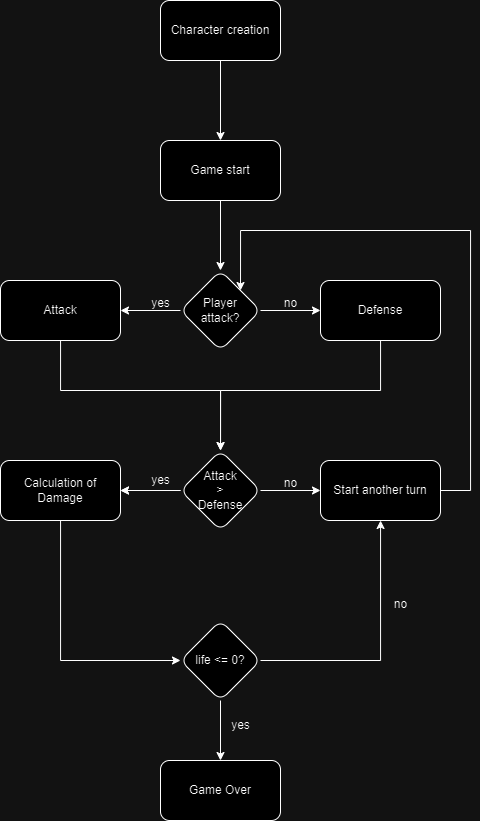

The diagram above was exported from draw.io. Its source (the exported page's mxGraphModel, read from the mxfile embedded in the PNG):
<mxGraphModel dx="1687" dy="920" grid="1" gridSize="10" guides="1" tooltips="1" connect="1" arrows="1" fold="1" page="1" pageScale="1" pageWidth="827" pageHeight="1169" math="0" shadow="0">
  <root>
    <mxCell id="0" />
    <mxCell id="1" parent="0" />
    <mxCell id="mSaJiJVR1rVp2ezp3-f8-4" value="" style="edgeStyle=orthogonalEdgeStyle;rounded=0;orthogonalLoop=1;jettySize=auto;html=1;" edge="1" parent="1" source="mSaJiJVR1rVp2ezp3-f8-2" target="mSaJiJVR1rVp2ezp3-f8-3">
      <mxGeometry relative="1" as="geometry" />
    </mxCell>
    <mxCell id="mSaJiJVR1rVp2ezp3-f8-2" value="Character creation" style="rounded=1;whiteSpace=wrap;html=1;" vertex="1" parent="1">
      <mxGeometry x="330" y="120" width="120" height="60" as="geometry" />
    </mxCell>
    <mxCell id="mSaJiJVR1rVp2ezp3-f8-6" value="" style="edgeStyle=orthogonalEdgeStyle;rounded=0;orthogonalLoop=1;jettySize=auto;html=1;" edge="1" parent="1" source="mSaJiJVR1rVp2ezp3-f8-3" target="mSaJiJVR1rVp2ezp3-f8-5">
      <mxGeometry relative="1" as="geometry" />
    </mxCell>
    <mxCell id="mSaJiJVR1rVp2ezp3-f8-3" value="Game start" style="whiteSpace=wrap;html=1;rounded=1;" vertex="1" parent="1">
      <mxGeometry x="330" y="260" width="120" height="60" as="geometry" />
    </mxCell>
    <mxCell id="mSaJiJVR1rVp2ezp3-f8-8" value="" style="edgeStyle=orthogonalEdgeStyle;rounded=0;orthogonalLoop=1;jettySize=auto;html=1;" edge="1" parent="1" source="mSaJiJVR1rVp2ezp3-f8-5" target="mSaJiJVR1rVp2ezp3-f8-7">
      <mxGeometry relative="1" as="geometry" />
    </mxCell>
    <mxCell id="mSaJiJVR1rVp2ezp3-f8-10" value="" style="edgeStyle=orthogonalEdgeStyle;rounded=0;orthogonalLoop=1;jettySize=auto;html=1;" edge="1" parent="1" source="mSaJiJVR1rVp2ezp3-f8-5" target="mSaJiJVR1rVp2ezp3-f8-9">
      <mxGeometry relative="1" as="geometry" />
    </mxCell>
    <mxCell id="mSaJiJVR1rVp2ezp3-f8-5" value="Player &lt;br&gt;attack?" style="rhombus;whiteSpace=wrap;html=1;rounded=1;" vertex="1" parent="1">
      <mxGeometry x="350" y="390" width="80" height="80" as="geometry" />
    </mxCell>
    <mxCell id="mSaJiJVR1rVp2ezp3-f8-14" value="" style="edgeStyle=orthogonalEdgeStyle;rounded=0;orthogonalLoop=1;jettySize=auto;html=1;" edge="1" parent="1" source="mSaJiJVR1rVp2ezp3-f8-7" target="mSaJiJVR1rVp2ezp3-f8-13">
      <mxGeometry relative="1" as="geometry">
        <Array as="points">
          <mxPoint x="230" y="510" />
          <mxPoint x="390" y="510" />
        </Array>
      </mxGeometry>
    </mxCell>
    <mxCell id="mSaJiJVR1rVp2ezp3-f8-7" value="Attack" style="whiteSpace=wrap;html=1;rounded=1;" vertex="1" parent="1">
      <mxGeometry x="170" y="400" width="120" height="60" as="geometry" />
    </mxCell>
    <mxCell id="mSaJiJVR1rVp2ezp3-f8-15" style="edgeStyle=orthogonalEdgeStyle;rounded=0;orthogonalLoop=1;jettySize=auto;html=1;entryX=0.5;entryY=0;entryDx=0;entryDy=0;" edge="1" parent="1" source="mSaJiJVR1rVp2ezp3-f8-9" target="mSaJiJVR1rVp2ezp3-f8-13">
      <mxGeometry relative="1" as="geometry">
        <Array as="points">
          <mxPoint x="550" y="510" />
          <mxPoint x="390" y="510" />
        </Array>
      </mxGeometry>
    </mxCell>
    <mxCell id="mSaJiJVR1rVp2ezp3-f8-9" value="Defense" style="whiteSpace=wrap;html=1;rounded=1;" vertex="1" parent="1">
      <mxGeometry x="490" y="400" width="120" height="60" as="geometry" />
    </mxCell>
    <mxCell id="mSaJiJVR1rVp2ezp3-f8-11" value="yes&lt;br&gt;" style="text;html=1;align=center;verticalAlign=middle;resizable=0;points=[];autosize=1;strokeColor=none;fillColor=none;" vertex="1" parent="1">
      <mxGeometry x="310" y="408" width="40" height="30" as="geometry" />
    </mxCell>
    <mxCell id="mSaJiJVR1rVp2ezp3-f8-12" value="no" style="text;html=1;align=center;verticalAlign=middle;resizable=0;points=[];autosize=1;strokeColor=none;fillColor=none;" vertex="1" parent="1">
      <mxGeometry x="440" y="408" width="40" height="30" as="geometry" />
    </mxCell>
    <mxCell id="mSaJiJVR1rVp2ezp3-f8-17" value="" style="edgeStyle=orthogonalEdgeStyle;rounded=0;orthogonalLoop=1;jettySize=auto;html=1;" edge="1" parent="1" source="mSaJiJVR1rVp2ezp3-f8-13" target="mSaJiJVR1rVp2ezp3-f8-16">
      <mxGeometry relative="1" as="geometry" />
    </mxCell>
    <mxCell id="mSaJiJVR1rVp2ezp3-f8-19" value="" style="edgeStyle=orthogonalEdgeStyle;rounded=0;orthogonalLoop=1;jettySize=auto;html=1;" edge="1" parent="1" source="mSaJiJVR1rVp2ezp3-f8-13" target="mSaJiJVR1rVp2ezp3-f8-18">
      <mxGeometry relative="1" as="geometry" />
    </mxCell>
    <mxCell id="mSaJiJVR1rVp2ezp3-f8-23" value="" style="edgeStyle=orthogonalEdgeStyle;rounded=0;orthogonalLoop=1;jettySize=auto;html=1;" edge="1" parent="1" source="mSaJiJVR1rVp2ezp3-f8-13" target="mSaJiJVR1rVp2ezp3-f8-16">
      <mxGeometry relative="1" as="geometry" />
    </mxCell>
    <mxCell id="mSaJiJVR1rVp2ezp3-f8-13" value="Attack&lt;br&gt;&amp;gt;&lt;br&gt;Defense" style="rhombus;whiteSpace=wrap;html=1;rounded=1;" vertex="1" parent="1">
      <mxGeometry x="350" y="570" width="80" height="80" as="geometry" />
    </mxCell>
    <mxCell id="mSaJiJVR1rVp2ezp3-f8-27" value="" style="edgeStyle=orthogonalEdgeStyle;rounded=0;orthogonalLoop=1;jettySize=auto;html=1;" edge="1" parent="1" source="mSaJiJVR1rVp2ezp3-f8-16" target="mSaJiJVR1rVp2ezp3-f8-26">
      <mxGeometry relative="1" as="geometry">
        <Array as="points">
          <mxPoint x="230" y="780" />
        </Array>
      </mxGeometry>
    </mxCell>
    <mxCell id="mSaJiJVR1rVp2ezp3-f8-16" value="Calculation of Damage" style="whiteSpace=wrap;html=1;rounded=1;" vertex="1" parent="1">
      <mxGeometry x="170" y="580" width="120" height="60" as="geometry" />
    </mxCell>
    <mxCell id="mSaJiJVR1rVp2ezp3-f8-20" style="edgeStyle=orthogonalEdgeStyle;rounded=0;orthogonalLoop=1;jettySize=auto;html=1;entryX=1;entryY=0;entryDx=0;entryDy=0;" edge="1" parent="1" source="mSaJiJVR1rVp2ezp3-f8-18" target="mSaJiJVR1rVp2ezp3-f8-5">
      <mxGeometry relative="1" as="geometry">
        <mxPoint x="720" y="360" as="targetPoint" />
        <Array as="points">
          <mxPoint x="640" y="610" />
          <mxPoint x="640" y="350" />
          <mxPoint x="410" y="350" />
        </Array>
      </mxGeometry>
    </mxCell>
    <mxCell id="mSaJiJVR1rVp2ezp3-f8-18" value="Start another turn" style="whiteSpace=wrap;html=1;rounded=1;" vertex="1" parent="1">
      <mxGeometry x="490" y="580" width="120" height="60" as="geometry" />
    </mxCell>
    <mxCell id="mSaJiJVR1rVp2ezp3-f8-24" value="yes" style="text;html=1;align=center;verticalAlign=middle;resizable=0;points=[];autosize=1;strokeColor=none;fillColor=none;" vertex="1" parent="1">
      <mxGeometry x="310" y="585" width="40" height="30" as="geometry" />
    </mxCell>
    <mxCell id="mSaJiJVR1rVp2ezp3-f8-25" value="no" style="text;html=1;align=center;verticalAlign=middle;resizable=0;points=[];autosize=1;strokeColor=none;fillColor=none;" vertex="1" parent="1">
      <mxGeometry x="440" y="588" width="40" height="30" as="geometry" />
    </mxCell>
    <mxCell id="mSaJiJVR1rVp2ezp3-f8-29" value="" style="edgeStyle=orthogonalEdgeStyle;rounded=0;orthogonalLoop=1;jettySize=auto;html=1;" edge="1" parent="1" source="mSaJiJVR1rVp2ezp3-f8-26" target="mSaJiJVR1rVp2ezp3-f8-28">
      <mxGeometry relative="1" as="geometry" />
    </mxCell>
    <mxCell id="mSaJiJVR1rVp2ezp3-f8-30" style="edgeStyle=orthogonalEdgeStyle;rounded=0;orthogonalLoop=1;jettySize=auto;html=1;" edge="1" parent="1" source="mSaJiJVR1rVp2ezp3-f8-26" target="mSaJiJVR1rVp2ezp3-f8-18">
      <mxGeometry relative="1" as="geometry" />
    </mxCell>
    <mxCell id="mSaJiJVR1rVp2ezp3-f8-26" value="life &amp;lt;= 0?" style="rhombus;whiteSpace=wrap;html=1;rounded=1;" vertex="1" parent="1">
      <mxGeometry x="350" y="740" width="80" height="80" as="geometry" />
    </mxCell>
    <mxCell id="mSaJiJVR1rVp2ezp3-f8-28" value="Game Over" style="whiteSpace=wrap;html=1;rounded=1;" vertex="1" parent="1">
      <mxGeometry x="330" y="880" width="120" height="60" as="geometry" />
    </mxCell>
    <mxCell id="mSaJiJVR1rVp2ezp3-f8-31" value="yes&lt;br&gt;" style="text;html=1;align=center;verticalAlign=middle;resizable=0;points=[];autosize=1;strokeColor=none;fillColor=none;" vertex="1" parent="1">
      <mxGeometry x="390" y="830" width="40" height="30" as="geometry" />
    </mxCell>
    <mxCell id="mSaJiJVR1rVp2ezp3-f8-32" value="no&lt;br&gt;" style="text;html=1;align=center;verticalAlign=middle;resizable=0;points=[];autosize=1;strokeColor=none;fillColor=none;" vertex="1" parent="1">
      <mxGeometry x="550" y="709" width="40" height="30" as="geometry" />
    </mxCell>
  </root>
</mxGraphModel>